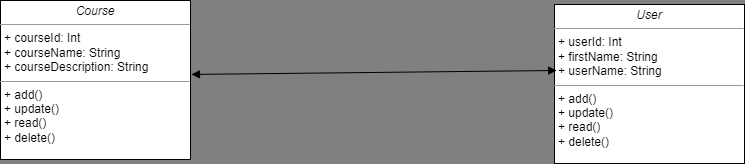

The diagram above was exported from draw.io. Its source (the exported page's mxGraphModel, read from the mxfile embedded in the PNG):
<mxGraphModel dx="868" dy="458" grid="0" gridSize="10" guides="1" tooltips="1" connect="1" arrows="1" fold="1" page="1" pageScale="1" pageWidth="850" pageHeight="1100" background="#808080" math="0" shadow="0">
  <root>
    <mxCell id="0" />
    <mxCell id="1" parent="0" />
    <mxCell id="5d2195bd80daf111-15" value="&lt;p style=&quot;margin: 0px ; margin-top: 4px ; text-align: center&quot;&gt;&lt;i&gt;User&lt;/i&gt;&lt;/p&gt;&lt;hr size=&quot;1&quot;&gt;&lt;p style=&quot;margin: 0px ; margin-left: 4px&quot;&gt;+ userId: Int&lt;br&gt;+ firstName: String&lt;/p&gt;&lt;p style=&quot;margin: 0px ; margin-left: 4px&quot;&gt;+ userName: String&lt;/p&gt;&lt;hr size=&quot;1&quot;&gt;&lt;p style=&quot;margin: 0px ; margin-left: 4px&quot;&gt;&lt;span style=&quot;color: rgb(0 , 0 , 0)&quot;&gt;+ add()&lt;/span&gt;&lt;br&gt;&lt;/p&gt;&lt;p style=&quot;margin: 0px 0px 0px 4px&quot;&gt;+ update()&lt;/p&gt;&lt;p style=&quot;margin: 0px 0px 0px 4px&quot;&gt;+ read()&lt;/p&gt;&lt;p style=&quot;margin: 0px 0px 0px 4px&quot;&gt;+ delete()&lt;/p&gt;" style="verticalAlign=top;align=left;overflow=fill;fontSize=12;fontFamily=Helvetica;html=1;rounded=0;shadow=0;comic=0;labelBackgroundColor=none;strokeWidth=1" parent="1" vertex="1">
      <mxGeometry x="614" y="91" width="190" height="159" as="geometry" />
    </mxCell>
    <mxCell id="5d2195bd80daf111-18" value="&lt;p style=&quot;margin: 0px ; margin-top: 4px ; text-align: center&quot;&gt;&lt;i&gt;Course&lt;/i&gt;&lt;/p&gt;&lt;hr size=&quot;1&quot;&gt;&lt;p style=&quot;margin: 0px ; margin-left: 4px&quot;&gt;+ courseId: Int&lt;br&gt;+ courseName: String&lt;/p&gt;&lt;p style=&quot;margin: 0px ; margin-left: 4px&quot;&gt;+ courseDescription: String&lt;/p&gt;&lt;hr size=&quot;1&quot;&gt;&lt;p style=&quot;margin: 0px ; margin-left: 4px&quot;&gt;+ add()&lt;br&gt;+ update()&lt;/p&gt;&lt;p style=&quot;margin: 0px ; margin-left: 4px&quot;&gt;+ read()&lt;/p&gt;&lt;p style=&quot;margin: 0px ; margin-left: 4px&quot;&gt;+ delete()&lt;/p&gt;" style="verticalAlign=top;align=left;overflow=fill;fontSize=12;fontFamily=Helvetica;html=1;rounded=0;shadow=0;comic=0;labelBackgroundColor=none;strokeWidth=1" parent="1" vertex="1">
      <mxGeometry x="60" y="87" width="190" height="159" as="geometry" />
    </mxCell>
    <mxCell id="0C1p5-FGabFoFqewcr_H-1" value="" style="endArrow=block;startArrow=block;endFill=1;startFill=1;html=1;rounded=0;exitX=1.005;exitY=0.465;exitDx=0;exitDy=0;exitPerimeter=0;entryX=0.011;entryY=0.415;entryDx=0;entryDy=0;entryPerimeter=0;" parent="1" source="5d2195bd80daf111-18" target="5d2195bd80daf111-15" edge="1">
      <mxGeometry width="160" relative="1" as="geometry">
        <mxPoint x="344" y="127" as="sourcePoint" />
        <mxPoint x="504" y="127" as="targetPoint" />
      </mxGeometry>
    </mxCell>
  </root>
</mxGraphModel>